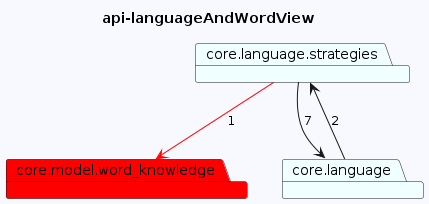

The diagram above was rendered by PlantUML. Its source (embedded in the PNG):
@startuml
skinparam backgroundColor GhostWhite
title api-languageAndWordView
package "core.model.word_knowledge" #Red
package "core.language.strategies" #Azure
package "core.language" #Azure

"core.language.strategies"-->"core.language"  : 7
"core.language.strategies"-->"core.model.word_knowledge" #Red : 1
"core.language"-->"core.language.strategies"  : 2
@enduml